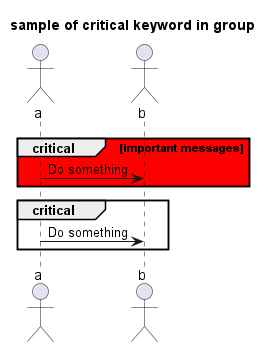

The diagram above was rendered by PlantUML. Its source (embedded in the PNG):
@startuml

title sample of critical keyword in group

actor a
actor b

critical #ff0000 important messages
    a -> b: Do something
end

group critical
    a -> b: Do something   
end

@enduml